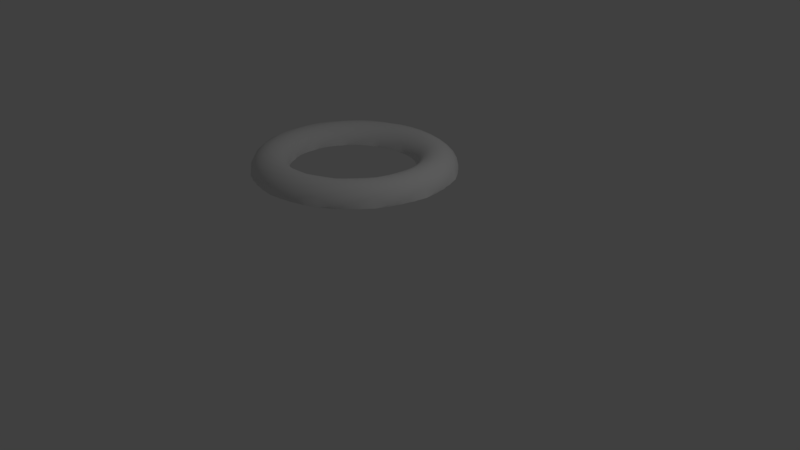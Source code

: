 # Source: Halftorus.blend  (saved by Blender 2.79.0; exported with 4.5.12 LTS)
import bpy
from mathutils import Matrix  # noqa: F401  (used for matrix-valued properties, if any)

bpy.ops.wm.read_factory_settings(use_empty=True)
scene = bpy.context.scene
scene.name = 'Scene'

# ---- collections
col_collection_1 = bpy.data.collections.new('Collection 1'); scene.collection.children.link(col_collection_1)

# ---- materials (node trees are filled in below, after node groups)
mat_material_001 = bpy.data.materials.new('Material.001')
mat_material_001.alpha_threshold = 0.0
mat_material_001.use_transparent_shadow = False
mat_material_001.roughness = 0.5

# ---- material node trees

# ---- world
world_world = bpy.data.worlds.new('World'); scene.world = world_world
world_world.color = (0.05088, 0.05088, 0.05088)
world_world.use_sun_shadow = False
world_world.sun_shadow_jitter_overblur = 0.0
world_world.cycles.sampling_method = 'MANUAL'

# ---- cameras
cam_camera = bpy.data.cameras.new('Camera')
cam_camera.clip_end = 100.0
cam_camera.lens = 35.0
cam_camera.sensor_width = 32.0
cam_camera.sensor_height = 18.0
cam_camera.ortho_scale = 7.314
cam_camera.dof.focus_distance = 0.0
cam_camera.dof.aperture_fstop = 128.0

# ---- lights
light_lamp = bpy.data.lights.new('Lamp', 'POINT')
light_lamp.transmission_factor = 0.0
light_lamp.cutoff_distance = 30.0
light_lamp.energy = 100.0
light_lamp.shadow_buffer_clip_start = 1.001
light_lamp.shadow_soft_size = 0.1
light_lamp.shadow_maximum_resolution = 0.006
light_lamp.use_absolute_resolution = True

# ---- meshes
me_twistedtorus = bpy.data.meshes.new('TwistedTorus')
me_twistedtorus.from_pydata([(1.129, 0.09108, 0.003875), (1.131, 0.1237, 0.03662), (1.14, -0.04058, 0.00413), (1.128, 0.1239, 0.00391), (1.073, 0.1141, 0.1565), (1.108, 0.2198, 0.003737), (1.096, 0.2835, 0.06855), (1.098, -0.04368, 0.1294), (1.028, 0.2645, 0.1809), (1.101, 0.2851, 0.003691), (1.117, -0.1719, 0.004351), (0.9657, 0.09867, 0.2355), (0.9122, 0.2328, 0.2458), (1.077, 0.3461, 0.003624), (1.04, 0.4354, 0.0993), (0.9597, 0.4024, 0.2023), (1.098, -0.2058, 0.1003), (1.116, -0.2052, 0.004363), (0.9983, -0.04659, 0.2212), (0.8419, 0.3539, 0.2521), (1.058, 0.4426, 0.00339), (1.085, -0.3016, 0.004593), (0.8323, 0.07965, 0.2526), (0.7809, 0.197, 0.2461), (0.7195, 0.3034, 0.2353), (1.042, 0.4714, 0.003378), (0.9607, 0.5741, 0.1285), (0.8734, 0.5254, 0.2203), (0.7604, 0.4611, 0.254), (1.012, -0.1984, 0.2032), (1.071, -0.3686, 0.06952), (1.075, -0.3671, 0.004658), (0.8687, -0.04827, 0.2549), (0.6466, 0.3966, 0.2207), (0.9982, 0.594, 0.003158), (1.049, -0.428, 0.004704), (0.7084, 0.06205, 0.2033), (0.6696, 0.1669, 0.1815), (0.62, 0.2624, 0.1567), (0.5625, 0.3491, 0.1293), (0.8616, 0.6967, 0.1555), (0.7746, 0.6322, 0.2345), (0.6665, 0.5518, 0.2516), (0.566, 0.4769, 0.2023), (1.002, -0.354, 0.1818), (0.8864, -0.1853, 0.253), (1.021, -0.5262, 0.03758), (1.019, -0.5238, 0.004871), (0.7385, -0.05019, 0.2216), (0.501, 0.428, 0.09975), (0.9093, 0.73, 0.03565), (1.003, -0.5521, 0.004837), (0.6279, 0.0509, 0.1007), (0.603, 0.1486, 0.06956), (0.5698, 0.2418, 0.03731), (0.5303, 0.3312, 0.004463), (0.4995, 0.4022, 0.004274), (0.4873, 0.419, 0.004222), (0.749, 0.8016, 0.1799), (0.9255, 0.6998, 0.002906), (0.6627, 0.7197, 0.2449), (0.5647, 0.6258, 0.2451), (0.4824, 0.5454, 0.1805), (0.4324, 0.4981, 0.0686), (0.9669, -0.5101, 0.1574), (0.8872, -0.3275, 0.2468), (0.7556, -0.1699, 0.2362), (0.9468, -0.6749, 0.005081), (0.6424, -0.05188, 0.1303), (0.4572, 0.4688, 0.004078), (0.8009, 0.8496, 0.06759), (0.908, 0.7281, 0.00294), (0.43, 0.4973, 0.003978), (0.6142, 0.0266, 0.005216), (0.6119, 0.04796, 0.005167), (0.6103, 0.1082, 0.005031), (0.6008, 0.1478, 0.004936), (0.5944, 0.1883, 0.004841), (0.5733, 0.2433, 0.004701), (0.5672, 0.2637, 0.00465), (0.6225, 0.8851, 0.2013), (0.8436, 0.7988, 0.002772), (0.5425, 0.7876, 0.2511), (0.4605, 0.6844, 0.2343), (0.3933, 0.6012, 0.1557), (0.3587, 0.5602, 0.03634), (0.4052, 0.528, 0.003879), (0.9099, -0.6611, 0.1304), (0.867, -0.4727, 0.2364), (0.7563, -0.2962, 0.247), (0.6494, -0.1581, 0.1576), (0.6059, -0.05298, 0.005392), (0.6782, 0.9504, 0.09834), (0.805, 0.8511, 0.002727), (0.3607, 0.5634, 0.003734), (0.861, -0.7806, 0.005318), (0.4874, 0.9467, 0.2193), (0.7549, 0.8915, 0.002662), (0.4189, 0.8362, 0.253), (0.351, 0.726, 0.2197), (0.3017, 0.6454, 0.1284), (0.2817, 0.6152, 0.003491), (0.3458, 0.5775, 0.003682), (0.8285, -0.8038, 0.1012), (0.8442, -0.8094, 0.005329), (0.8234, -0.618, 0.2222), (0.7427, -0.4257, 0.2535), (0.6453, -0.2682, 0.1824), (0.5963, -0.1531, 0.03822), (0.5394, 1.028, 0.1276), (0.6918, 0.9626, 0.00244), (0.7696, -0.8805, 0.005541), (0.6048, -0.1325, 0.005564), (0.3364, 0.9818, 0.2341), (0.6634, 0.9793, 0.002428), (0.2815, 0.8611, 0.2512), (0.2303, 0.7486, 0.2019), (0.1973, 0.6748, 0.0993), (0.2128, 0.656, 0.003614), (0.7598, -0.7581, 0.2041), (0.7245, -0.9343, 0.07044), (0.7282, -0.9329, 0.005601), (0.711, -0.557, 0.2558), (0.6274, -0.3818, 0.2042), (0.5791, -0.2528, 0.07045), (0.6, -0.1539, 0.00561), (0.3816, 1.079, 0.1551), (0.5622, 1.059, 0.00235), (0.1915, 0.6628, 0.003666), (0.6736, -0.9738, 0.005705), (0.5914, -0.214, 0.005737), (0.1844, 0.9949, 0.2449), (0.1456, 0.868, 0.2451), (0.1114, 0.7578, 0.1806), (0.09241, 0.6945, 0.06859), (0.134, 0.6863, 0.003811), (0.6735, -0.8904, 0.1827), (0.6588, -0.6876, 0.2539), (0.6014, -1.048, 0.03855), (0.6006, -1.044, 0.005854), (0.5981, -0.4962, 0.2225), (0.5526, -0.3524, 0.1016), (0.5771, -0.2535, 0.005823), (0.2194, 1.105, 0.18), (0.4069, 1.127, 0.03528), (0.09183, 0.6942, 0.00391), (0.5727, -1.06, 0.005824), (0.5659, -0.2939, 0.005907), (0.03555, 0.9873, 0.2516), (0.0134, 0.8581, 0.2349), (0.4369, 1.107, 0.002534), (-0.004315, 0.7547, 0.1563), (-0.01255, 0.705, 0.03678), (0.05047, 0.7053, 0.00401), (0.5659, -1.011, 0.1583), (0.5891, -0.8131, 0.2476), (0.5538, -0.6107, 0.2371), (0.4636, -1.142, 0.006041), (0.5149, -0.4519, 0.1311), (0.5378, -0.3487, 0.006027), (0.05729, 1.108, 0.2018), (0.2428, 1.17, 0.06764), (0.4073, 1.124, 0.002568), (-0.01227, 0.7091, 0.004154), (0.5293, -0.369, 0.006069), (-0.1071, 0.9606, 0.254), (-0.1125, 0.8336, 0.2207), (0.3091, 1.147, 0.00272), (-0.116, 0.7408, 0.1293), (-0.1175, 0.7068, 0.004396), (-0.03454, 0.7122, 0.004206), (0.4401, -1.115, 0.1313), (0.4991, -0.931, 0.2373), (0.4925, -0.7234, 0.2478), (0.4687, -0.5495, 0.1585), (0.4833, -0.4361, 0.006221), (-0.1009, 1.088, 0.2203), (0.07434, 1.189, 0.0989), (0.2469, 1.172, 0.002785), (0.3371, -1.194, 0.006269), (-0.2409, 0.9169, 0.2522), (-0.2308, 0.7964, 0.2028), (0.179, 1.179, 0.002902), (-0.2233, 0.7173, 0.1003), (-0.2003, 0.7085, 0.004584), (0.2986, -1.201, 0.1021), (0.3081, -1.211, 0.006278), (0.3899, -1.038, 0.223), (0.4169, -0.8307, 0.2543), (0.411, -0.645, 0.1832), (0.426, -0.5207, 0.03902), (-0.2519, 1.046, 0.235), (-0.09442, 1.182, 0.1285), (0.08128, 1.203, 0.003033), (-0.2226, 0.7044, 0.004634), (0.2093, -1.238, 0.006452), (0.4435, -0.5067, 0.006366), (-0.3644, 0.8584, 0.2461), (-0.3405, 0.7483, 0.1815), (0.0465, 1.203, 0.003093), (-0.3259, 0.685, 0.06956), (-0.2852, 0.6978, 0.004775), (0.2642, -1.129, 0.205), (0.1447, -1.264, 0.07132), (0.1476, -1.263, 0.0065), (0.3241, -0.9307, 0.2566), (0.3401, -0.7373, 0.2049), (0.3622, -0.6004, 0.07122), (0.429, -0.5234, 0.006405), (-0.3927, 0.9853, 0.2459), (-0.2593, 1.15, 0.156), (-0.08805, 1.218, 0.003295), (-0.3265, 0.6848, 0.004871), (0.08193, -1.272, 0.006533), (0.3922, -0.5728, 0.00651), (-0.4764, 0.7876, 0.2358), (-0.4412, 0.6912, 0.1572), (-0.4239, 0.6448, 0.03772), (-0.3686, 0.6749, 0.004966), (0.1239, -1.203, 0.1835), (0.2149, -1.02, 0.2546), (-0.01628, -1.303, 0.03934), (-0.01542, -1.298, 0.006652), (0.2585, -0.8236, 0.2232), (0.2905, -0.6755, 0.1023), (0.3606, -0.601, 0.006579), (-0.5203, 0.908, 0.2525), (-0.4157, 1.096, 0.1809), (-0.2592, 1.202, 0.03624), (-0.4259, 0.6487, 0.005104), (-0.04795, -1.298, 0.006628), (0.3312, -0.6314, 0.006647), (-0.5753, 0.7071, 0.2217), (-0.5328, 0.6266, 0.1303), (-0.5174, 0.5971, 0.00533), (-0.2224, 1.199, 0.00349), (-0.447, 0.6409, 0.005152), (-0.02797, -1.256, 0.1591), (0.09154, -1.096, 0.2484), (0.1634, -0.9027, 0.2378), (-0.1813, -1.317, 0.006785), (0.2096, -0.7455, 0.1318), (0.2804, -0.6664, 0.006741), (-0.6326, 0.8172, 0.255), (-0.56, 1.021, 0.2028), (-0.4258, 1.161, 0.06861), (-0.2565, 1.198, 0.003525), (0.2632, -0.6802, 0.006774), (-0.661, 0.6193, 0.2038), (-0.6156, 0.5559, 0.1012), (-0.5912, 0.5596, 0.005503), (-0.3549, 1.172, 0.003683), (-0.1863, -1.285, 0.132), (-0.04448, -1.155, 0.238), (0.05556, -0.972, 0.2485), (0.1218, -0.8086, 0.1591), (0.1909, -0.7172, 0.00689), (-0.7287, 0.7161, 0.2531), (-0.6892, 0.9277, 0.2212), (-0.6088, 0.5456, 0.00555), (-0.5834, 1.096, 0.09987), (-0.4215, 1.162, 0.00375), (-0.3132, -1.301, 0.006889), (-0.7337, 0.5264, 0.1824), (-0.6899, 0.4799, 0.07045), (-0.6606, 0.5103, 0.005678), (-0.4852, 1.136, 0.003871), (-0.3484, -1.289, 0.1027), (-0.3466, -1.301, 0.006896), (-0.1906, -1.195, 0.2236), (-0.06357, -1.029, 0.255), (0.0249, -0.8644, 0.1838), (0.1004, -0.7638, 0.03965), (-0.8083, 0.6073, 0.247), (-0.8013, 0.8199, 0.236), (-0.6904, 0.4797, 0.005764), (-0.7286, 1.009, 0.1295), (-0.5829, 1.11, 0.004004), (-0.4421, -1.276, 0.006947), (0.1224, -0.7603, 0.006998), (-0.7938, 0.43, 0.1581), (-0.756, 0.3993, 0.03859), (-0.7224, 0.4514, 0.005849), (-0.6132, 1.092, 0.004066), (-0.3423, -1.213, 0.2055), (-0.5102, -1.269, 0.07177), (-0.5079, -1.268, 0.006984), (-0.1928, -1.071, 0.2572), (-0.08085, -0.911, 0.2055), (0.006462, -0.8025, 0.07181), (0.1017, -0.7679, 0.007026), (-0.8716, 0.4938, 0.2367), (-0.895, 0.7006, 0.2468), (-0.7597, 0.4018, 0.005971), (-0.8581, 0.9034, 0.157), (-0.7391, 1.041, 0.004268), (-0.5678, -1.243, 0.006962), (0.04614, -0.7935, 0.007099), (-0.8422, 0.3316, 0.1311), (-0.8143, 0.3144, 0.006167), (-0.7743, 0.3851, 0.006014), (-0.4974, -1.208, 0.184), (-0.3301, -1.096, 0.2552), (-0.6671, -1.223, 0.03973), (-0.6644, -1.218, 0.007055), (-0.1943, -0.9464, 0.2238), (-0.09223, -0.8333, 0.1029), (0.005342, -0.8029, 0.007147), (-0.9186, 0.3784, 0.2225), (-0.9687, 0.5737, 0.2535), (-0.9686, 0.7819, 0.1819), (-0.8819, 0.945, 0.03721), (-0.6926, -1.201, 0.007037), (-0.03457, -0.8154, 0.007192), (-0.8796, 0.2321, 0.102), (-0.8603, 0.2473, 0.006315), (-0.8475, 0.9593, 0.004462), (-0.652, -1.178, 0.1594), (-0.4716, -1.101, 0.2488), (-0.3147, -0.9689, 0.2383), (-0.8151, -1.152, 0.007113), (-0.1954, -0.8553, 0.1323), (-0.09508, -0.8212, 0.007253), (-0.9502, 0.2631, 0.2046), (-0.8687, 0.227, 0.006354), (-1.022, 0.4425, 0.2558), (-1.058, 0.6485, 0.2037), (-1.008, 0.83, 0.06957), (-0.8772, 0.9424, 0.004496), (-0.1165, -0.825, 0.007274), (-0.9068, 0.1323, 0.07122), (-0.8964, 0.1724, 0.006461), (-0.9503, 0.872, 0.004651), (-0.8021, -1.125, 0.1323), (-0.6158, -1.085, 0.2383), (-0.4406, -0.9764, 0.2489), (-0.3022, -0.8674, 0.1596), (-0.1962, -0.8221, 0.007342), (-0.9677, 0.1496, 0.1832), (-0.9072, 0.1321, 0.006532), (-1.056, 0.3103, 0.254), (-1.125, 0.5069, 0.2222), (-1.114, 0.6987, 0.1008), (-1.004, 0.8315, 0.004718), (-0.9172, -1.073, 0.007068), (-0.9245, 0.03244, 0.03932), (-0.9211, 0.09276, 0.006601), (-1.047, 0.7784, 0.004842), (-0.9414, -1.047, 0.1029), (-0.9461, -1.056, 0.007074), (-0.7593, -1.047, 0.2239), (-0.569, -0.9669, 0.2553), (-0.4123, -0.8684, 0.1842), (-0.2964, -0.8186, 0.04005), (-0.9724, 0.03933, 0.1588), (-0.9289, 0.03293, 0.006697), (-1.073, 0.1798, 0.2478), (-1.171, 0.361, 0.2369), (-1.199, 0.5546, 0.1305), (-1.12, 0.708, 0.004992), (-1.014, -0.9867, 0.007024), (-0.2754, -0.8262, 0.007394), (-0.933, -0.06731, 0.00685), (-0.9334, 0.01171, 0.006731), (-1.138, 0.6787, 0.00505), (-0.8968, -0.986, 0.2057), (-1.068, -0.9476, 0.0718), (-1.065, -0.9468, 0.007017), (-0.6991, -0.9392, 0.2574), (-0.5248, -0.8569, 0.2058), (-0.396, -0.8061, 0.07218), (-0.2967, -0.8228, 0.007408), (-0.9657, -0.06699, 0.1318), (-1.072, 0.0536, 0.2375), (-1.194, 0.2148, 0.2477), (-1.261, 0.4022, 0.1579), (-1.223, 0.5735, 0.005241), (-1.104, -0.8946, 0.006981), (-0.3563, -0.8177, 0.007435), (-0.9395, -0.1462, 0.006961), (-1.026, -0.9033, 0.184), (-0.8267, -0.8921, 0.2553), (-1.177, -0.8283, 0.03962), (-1.172, -0.8252, 0.006941), (-0.6379, -0.8315, 0.224), (-0.4949, -0.7842, 0.1032), (-0.3956, -0.8059, 0.007457), (-0.9487, -0.1689, 0.1026), (-0.9367, -0.1674, 0.006989), (-1.056, -0.06638, 0.2233), (-1.196, 0.0715, 0.2543), (-1.298, 0.2453, 0.1828), (-1.301, 0.4229, 0.03819), (-1.188, -0.7963, 0.006921), (-0.4354, -0.7971, 0.007469), (-0.9335, -0.227, 0.007065), (-1.278, 0.451, 0.005455), (-1.142, -0.7997, 0.1593), (-0.9495, -0.8252, 0.2488), (-0.7504, -0.7909, 0.2384), (-1.266, -0.6923, 0.006848), (-0.5927, -0.7524, 0.1325), (-0.4896, -0.7725, 0.007491), (-1.026, -0.1787, 0.2053), (-0.9225, -0.2661, 0.07181), (-0.9228, -0.2662, 0.007115), (-1.178, -0.06558, 0.2567), (-1.311, 0.08847, 0.2046), (-1.356, 0.2638, 0.07056), (-1.295, 0.422, 0.005486), (-0.5096, -0.7651, 0.007495), (-0.9151, -0.3062, 0.007162), (-1.326, 0.3261, 0.005664), (-1.241, -0.6771, 0.132), (-1.063, -0.7383, 0.2382), (-0.8597, -0.7343, 0.2489), (-0.6886, -0.7098, 0.1597), (-0.5754, -0.7232, 0.007501), (-1.143, -0.1938, 0.2547), (-0.9843, -0.2826, 0.1839), (-0.8878, -0.3588, 0.03985), (-0.8919, -0.3605, 0.007225), (-1.3, -0.0643, 0.2231), (-1.384, 0.1004, 0.1018), (-1.353, 0.2648, 0.005751), (-1.313, -0.5709, 0.006744), (-0.8851, -0.3805, 0.007247), (-1.364, 0.1989, 0.005861), (-1.32, -0.5383, 0.1025), (-1.328, -0.5418, 0.006704), (-1.165, -0.6326, 0.2236), (-0.9637, -0.661, 0.2552), (-0.7817, -0.6555, 0.1842), (-0.6582, -0.6704, 0.04013), (-1.267, -0.2094, 0.2377), (-1.092, -0.3114, 0.2485), (-0.9332, -0.3776, 0.1594), (-0.8451, -0.4469, 0.007319), (-1.387, -0.06275, 0.1314), (-1.393, 0.1034, 0.005991), (-1.351, -0.4468, 0.006625), (-0.6442, -0.6872, 0.007485), (-1.394, 0.0698, 0.006042), (-1.251, -0.5096, 0.2053), (-1.377, -0.3867, 0.07136), (-1.374, -0.3856, 0.006542), (-1.059, -0.5711, 0.2572), (-0.8705, -0.5889, 0.2057), (-0.7356, -0.6096, 0.07216), (-0.6606, -0.6737, 0.007488), (-1.365, -0.2214, 0.1588), (-1.214, -0.3438, 0.2484), (-1.028, -0.4168, 0.2382), (-0.8739, -0.4636, 0.1323), (-1.416, -0.06096, 0.006204), (-1.381, -0.3203, 0.006495), (-0.7086, -0.6395, 0.007474), (-0.8109, -0.5167, 0.007381), (-1.319, -0.3715, 0.1836), (-1.144, -0.465, 0.255), (-1.409, -0.2261, 0.03907), (-1.403, -0.225, 0.00638), (-0.9532, -0.5094, 0.2238), (-0.8077, -0.5408, 0.1031), (-0.7356, -0.6096, 0.007455), (-0.7977, -0.5332, 0.007396), (-1.403, -0.1916, 0.006354), (-0.7647, -0.5819, 0.007433)], [], [(0, 1, 2), (3, 1, 0), (1, 4, 7, 2), (5, 6, 1, 3), (4, 1, 6, 8), (9, 6, 5), (2, 7, 10), (4, 11, 18, 7), (8, 12, 11, 4), (13, 14, 6, 9), (8, 6, 14, 15), (10, 7, 16, 17), (12, 8, 15, 19), (20, 14, 13), (7, 18, 29, 16), (17, 16, 21), (11, 22, 32, 18), (12, 23, 22, 11), (19, 24, 23, 12), (25, 26, 14, 20), (15, 14, 26, 27), (19, 15, 27, 28), (21, 16, 30, 31), (24, 19, 28, 33), (34, 26, 25), (16, 29, 44, 30), (18, 32, 45, 29), (31, 30, 35), (22, 36, 48, 32), (23, 37, 36, 22), (24, 38, 37, 23), (33, 39, 38, 24), (26, 34, 50, 40), (27, 26, 40, 41), (28, 27, 41, 42), (33, 28, 42, 43), (35, 30, 46, 47), (39, 33, 43, 49), (30, 44, 64, 46), (29, 45, 65, 44), (32, 48, 66, 45), (47, 46, 51), (36, 52, 68, 48), (37, 53, 52, 36), (38, 54, 53, 37), (39, 55, 54, 38), (56, 39, 49, 57), (40, 50, 70, 58), (59, 50, 34), (41, 40, 58, 60), (42, 41, 60, 61), (43, 42, 61, 62), (49, 43, 62, 63), (51, 46, 67), (55, 39, 56), (57, 49, 69), (71, 50, 59), (69, 49, 63, 72), (46, 64, 87, 67), (44, 65, 88, 64), (45, 66, 89, 65), (48, 68, 90, 66), (73, 68, 52, 74), (75, 52, 53, 76), (77, 53, 54, 78), (79, 54, 55), (58, 70, 92, 80), (81, 70, 50, 71), (60, 58, 80, 82), (61, 60, 82, 83), (62, 61, 83, 84), (63, 62, 84, 85), (72, 63, 86), (91, 68, 73), (74, 52, 75), (76, 53, 77), (78, 54, 79), (93, 70, 81), (86, 63, 85, 94), (67, 87, 95), (64, 88, 105, 87), (65, 89, 106, 88), (66, 90, 107, 89), (68, 91, 108, 90), (80, 92, 109, 96), (97, 92, 70, 93), (82, 80, 96, 98), (83, 82, 98, 99), (84, 83, 99, 100), (85, 84, 100, 101), (94, 85, 102), (95, 87, 103, 104), (110, 92, 97), (102, 85, 101), (87, 105, 119, 103), (104, 103, 111), (88, 106, 122, 105), (89, 107, 123, 106), (90, 108, 124, 107), (112, 108, 91), (96, 109, 126, 113), (114, 109, 92, 110), (98, 96, 113, 115), (99, 98, 115, 116), (100, 99, 116, 117), (101, 100, 118), (111, 103, 120, 121), (125, 108, 112), (127, 109, 114), (118, 100, 117, 128), (103, 119, 136, 120), (105, 122, 137, 119), (121, 120, 129), (106, 123, 140, 122), (107, 124, 141, 123), (130, 124, 108, 125), (113, 126, 143, 131), (109, 127, 144, 126), (115, 113, 131, 132), (116, 115, 132, 133), (117, 116, 133, 134), (128, 117, 135), (129, 120, 138, 139), (142, 124, 130), (135, 117, 134, 145), (120, 136, 154, 138), (119, 137, 155, 136), (122, 140, 156, 137), (139, 138, 146), (123, 141, 158, 140), (147, 141, 124, 142), (131, 143, 160, 148), (126, 144, 161, 143), (132, 131, 148, 149), (150, 144, 127), (133, 132, 149, 151), (134, 133, 151, 152), (145, 134, 153), (146, 138, 157), (159, 141, 147), (162, 144, 150), (153, 134, 152, 163), (138, 154, 171, 157), (136, 155, 172, 154), (137, 156, 173, 155), (140, 158, 174, 156), (164, 158, 141, 159), (148, 160, 176, 165), (143, 161, 177, 160), (149, 148, 165, 166), (167, 161, 144, 162), (151, 149, 166, 168), (152, 151, 168, 169), (163, 152, 170), (175, 158, 164), (178, 161, 167), (170, 152, 169), (157, 171, 179), (154, 172, 187, 171), (155, 173, 188, 172), (156, 174, 189, 173), (158, 175, 190, 174), (165, 176, 191, 180), (160, 177, 192, 176), (166, 165, 180, 181), (182, 177, 161, 178), (168, 166, 181, 183), (169, 168, 184), (179, 171, 185, 186), (193, 177, 182), (184, 168, 183, 194), (171, 187, 202, 185), (186, 185, 195), (172, 188, 205, 187), (173, 189, 206, 188), (174, 190, 207, 189), (196, 190, 175), (180, 191, 209, 197), (176, 192, 210, 191), (181, 180, 197, 198), (199, 192, 177, 193), (183, 181, 198, 200), (194, 183, 201), (195, 185, 203, 204), (208, 190, 196), (211, 192, 199), (201, 183, 200, 212), (185, 202, 219, 203), (187, 205, 220, 202), (204, 203, 213), (188, 206, 223, 205), (189, 207, 224, 206), (214, 207, 190, 208), (197, 209, 226, 215), (191, 210, 227, 209), (198, 197, 215, 216), (192, 211, 228, 210), (200, 198, 216, 217), (212, 200, 218), (213, 203, 221, 222), (225, 207, 214), (218, 200, 217, 229), (203, 219, 237, 221), (202, 220, 238, 219), (205, 223, 239, 220), (222, 221, 230), (206, 224, 241, 223), (231, 224, 207, 225), (215, 226, 243, 232), (209, 227, 244, 226), (216, 215, 232, 233), (210, 228, 245, 227), (217, 216, 233, 234), (235, 228, 211), (229, 217, 236), (230, 221, 240), (242, 224, 231), (236, 217, 234), (246, 228, 235), (221, 237, 252, 240), (219, 238, 253, 237), (220, 239, 254, 238), (223, 241, 255, 239), (247, 241, 224, 242), (232, 243, 257, 248), (226, 244, 258, 243), (233, 232, 248, 249), (227, 245, 260, 244), (234, 233, 250), (251, 245, 228, 246), (256, 241, 247), (250, 233, 249, 259), (261, 245, 251), (240, 252, 262), (237, 253, 269, 252), (238, 254, 270, 253), (239, 255, 271, 254), (241, 256, 272, 255), (248, 257, 273, 263), (243, 258, 274, 257), (249, 248, 263, 264), (244, 260, 276, 258), (259, 249, 265), (266, 260, 245, 261), (262, 252, 267, 268), (265, 249, 264, 275), (277, 260, 266), (252, 269, 284, 267), (268, 267, 278), (253, 270, 287, 269), (254, 271, 288, 270), (255, 272, 289, 271), (279, 272, 256), (263, 273, 291, 280), (257, 274, 292, 273), (264, 263, 280, 281), (258, 276, 294, 274), (275, 264, 282), (283, 276, 260, 277), (278, 267, 285, 286), (290, 272, 279), (282, 264, 281, 293), (295, 276, 283), (267, 284, 301, 285), (269, 287, 302, 284), (286, 285, 296), (270, 288, 305, 287), (271, 289, 306, 288), (297, 289, 272, 290), (280, 291, 308, 298), (273, 292, 309, 291), (281, 280, 298, 299), (274, 294, 310, 292), (293, 281, 300), (276, 295, 311, 294), (296, 285, 303, 304), (307, 289, 297), (300, 281, 299), (285, 301, 317, 303), (284, 302, 318, 301), (287, 305, 319, 302), (304, 303, 312), (288, 306, 321, 305), (313, 306, 289, 307), (298, 308, 323, 314), (291, 309, 325, 308), (299, 298, 315), (292, 310, 326, 309), (294, 311, 327, 310), (316, 311, 295), (312, 303, 320), (322, 306, 313), (315, 298, 314, 324), (328, 311, 316), (303, 317, 333, 320), (301, 318, 334, 317), (302, 319, 335, 318), (305, 321, 336, 319), (329, 321, 306, 322), (314, 323, 338, 330), (308, 325, 340, 323), (324, 314, 331), (309, 326, 341, 325), (310, 327, 342, 326), (332, 327, 311, 328), (337, 321, 329), (331, 314, 330, 339), (343, 327, 332), (320, 333, 344), (317, 334, 350, 333), (318, 335, 351, 334), (319, 336, 352, 335), (321, 337, 353, 336), (330, 338, 354, 345), (323, 340, 356, 338), (339, 330, 346), (325, 341, 357, 340), (326, 342, 358, 341), (347, 342, 327, 343), (344, 333, 348, 349), (346, 330, 345, 355), (359, 342, 347), (333, 350, 365, 348), (349, 348, 360), (334, 351, 368, 350), (335, 352, 369, 351), (336, 353, 370, 352), (361, 353, 337), (345, 354, 372, 362), (338, 356, 373, 354), (355, 345, 363), (340, 357, 374, 356), (341, 358, 375, 357), (364, 358, 342, 359), (360, 348, 366, 367), (371, 353, 361), (363, 345, 362), (376, 358, 364), (348, 365, 380, 366), (350, 368, 381, 365), (367, 366, 377), (351, 369, 384, 368), (352, 370, 385, 369), (378, 370, 353, 371), (362, 372, 379), (354, 373, 389, 372), (356, 374, 390, 373), (357, 375, 391, 374), (358, 376, 392, 375), (377, 366, 382, 383), (386, 370, 378), (379, 372, 387, 388), (366, 380, 397, 382), (365, 381, 398, 380), (368, 384, 399, 381), (383, 382, 393), (369, 385, 401, 384), (394, 385, 370, 386), (372, 389, 403, 387), (388, 387, 395), (373, 390, 406, 389), (374, 391, 407, 390), (375, 392, 408, 391), (396, 392, 376), (393, 382, 400), (402, 385, 394), (395, 387, 404, 405), (409, 392, 396), (382, 397, 413, 400), (380, 398, 414, 397), (381, 399, 415, 398), (384, 401, 416, 399), (410, 401, 385, 402), (389, 406, 418, 403), (387, 403, 419, 404), (405, 404, 411), (390, 407, 422, 406), (391, 408, 423, 407), (412, 408, 392, 409), (417, 401, 410), (411, 404, 420, 421), (424, 408, 412), (400, 413, 425), (397, 414, 430, 413), (398, 415, 431, 414), (399, 416, 432, 415), (401, 417, 433, 416), (406, 422, 434, 418), (403, 418, 435, 419), (404, 419, 436, 420), (421, 420, 426), (407, 423, 438, 422), (427, 423, 408, 424), (425, 413, 428, 429), (426, 420, 437), (439, 423, 427), (413, 430, 443, 428), (429, 428, 440), (414, 431, 446, 430), (415, 432, 447, 431), (416, 433, 448, 432), (441, 433, 417), (422, 438, 450, 434), (418, 434, 451, 435), (419, 435, 452, 436), (420, 436, 453, 437), (442, 438, 423, 439), (440, 428, 444, 445), (449, 433, 441), (454, 438, 442), (428, 443, 458, 444), (430, 446, 459, 443), (445, 444, 455), (431, 447, 462, 446), (432, 448, 463, 447), (456, 448, 433, 449), (438, 454, 460, 450), (434, 450, 458, 451), (435, 451, 459, 452), (436, 452, 462, 453), (437, 453, 457), (455, 444, 460, 461), (464, 448, 456), (457, 453, 463, 465), (444, 458, 450, 460), (443, 459, 451, 458), (446, 462, 452, 459), (461, 460, 466), (447, 463, 453, 462), (467, 463, 448, 464), (466, 460, 454), (465, 463, 467)])
me_twistedtorus.polygons.foreach_set('use_smooth', [True] * 432)
_uv = me_twistedtorus.uv_layers.new(name='UVMap')
_uv.uv.foreach_set('vector', [0.249, 0.3879, 0.2381, 0.3879, 0.249, 0.3353, 0.6101, 0.6379, 0.5992, 0.6379, 0.6101, 0.627, 0.9434, 0.2232, 0.8899, 0.2232, 0.8899, 0.2768, 0.9434, 0.2768, 0.1657, 0.1121, 0.1399, 0.1121, 0.1399, 0.1657, 0.1657, 0.1657, 0.6657, 0.6121, 0.6121, 0.6121, 0.6121, 0.6657, 0.6657, 0.6657, 0.02678, 0.1379, 0.002002, 0.1379, 0.02678, 0.1131, 0.3323, 0.3879, 0.2798, 0.3879, 0.3323, 0.3353, 0.2212, 0.9454, 0.1677, 0.9454, 0.1677, 0.999, 0.2212, 0.999, 0.1657, 0.9454, 0.1121, 0.9454, 0.1121, 0.999, 0.1657, 0.999, 0.1379, 0.1121, 0.1121, 0.1121, 0.1121, 0.1657, 0.1379, 0.1657, 0.2212, 0.8899, 0.1677, 0.8899, 0.1677, 0.9434, 0.2212, 0.9434, 0.2212, 0.1657, 0.2212, 0.1121, 0.1954, 0.1121, 0.1954, 0.1657, 0.1657, 0.8899, 0.1121, 0.8899, 0.1121, 0.9434, 0.1657, 0.9434, 0.1101, 0.1934, 0.08534, 0.1934, 0.1101, 0.1687, 0.999, 0.1677, 0.9454, 0.1677, 0.9454, 0.2212, 0.999, 0.2212, 0.08433, 0.1677, 0.1091, 0.1677, 0.08433, 0.1924, 0.9434, 0.1677, 0.8899, 0.1677, 0.8899, 0.2212, 0.9434, 0.2212, 0.999, 0.1121, 0.9454, 0.1121, 0.9454, 0.1657, 0.999, 0.1657, 0.9434, 0.1121, 0.8899, 0.1121, 0.8899, 0.1657, 0.9434, 0.1657, 0.1934, 0.1657, 0.1934, 0.1121, 0.1677, 0.1121, 0.1677, 0.1657, 0.1101, 0.9454, 0.05656, 0.9454, 0.05656, 0.999, 0.1101, 0.999, 0.05455, 0.9454, 0.001001, 0.9454, 0.001001, 0.999, 0.05455, 0.999, 0.1657, 0.1677, 0.1399, 0.1677, 0.1399, 0.2212, 0.1657, 0.2212, 0.1101, 0.8899, 0.05656, 0.8899, 0.05656, 0.9434, 0.1101, 0.9434, 0.3323, 0.4434, 0.3323, 0.3909, 0.2798, 0.4434, 0.05455, 0.8899, 0.001001, 0.8899, 0.001001, 0.9434, 0.05455, 0.9434, 0.999, 0.05656, 0.9454, 0.05656, 0.9454, 0.1101, 0.999, 0.1101, 0.08233, 0.2212, 0.05756, 0.2212, 0.08233, 0.1964, 0.9434, 0.05656, 0.8899, 0.05656, 0.8899, 0.1101, 0.9434, 0.1101, 0.999, 0.001001, 0.9454, 0.001001, 0.9454, 0.05455, 0.999, 0.05455, 0.9434, 0.001001, 0.8899, 0.001001, 0.8899, 0.05455, 0.9434, 0.05455, 0.8879, 0.8343, 0.8343, 0.8343, 0.8343, 0.8879, 0.8879, 0.8879, 0.8323, 0.8343, 0.7788, 0.8343, 0.7788, 0.8879, 0.8323, 0.8879, 0.8879, 0.7788, 0.8343, 0.7788, 0.8343, 0.8323, 0.8879, 0.8323, 0.8323, 0.7788, 0.7788, 0.7788, 0.7788, 0.8323, 0.8323, 0.8323, 0.8879, 0.7232, 0.8343, 0.7232, 0.8343, 0.7768, 0.8879, 0.7768, 0.1379, 0.1677, 0.1121, 0.1677, 0.1121, 0.2212, 0.1379, 0.2212, 0.2212, 0.2212, 0.2212, 0.1677, 0.1954, 0.1677, 0.1954, 0.2212, 0.8323, 0.7232, 0.7788, 0.7232, 0.7788, 0.7768, 0.8323, 0.7768, 0.8879, 0.6677, 0.8343, 0.6677, 0.8343, 0.7212, 0.8879, 0.7212, 0.8323, 0.6677, 0.7788, 0.6677, 0.7788, 0.7212, 0.8323, 0.7212, 0.5684, 0.624, 0.5684, 0.6131, 0.5576, 0.624, 0.7768, 0.8343, 0.7232, 0.8343, 0.7232, 0.8879, 0.7768, 0.8879, 0.1934, 0.2212, 0.1934, 0.1677, 0.1677, 0.1677, 0.1677, 0.2212, 0.05455, 0.2768, 0.05455, 0.2232, 0.02878, 0.2232, 0.02878, 0.2768, 0.02678, 0.2768, 0.02678, 0.2232, 0.001001, 0.2232, 0.001001, 0.2768, 0.1101, 0.2768, 0.1101, 0.2232, 0.08433, 0.2232, 0.08433, 0.2768, 0.7212, 0.8343, 0.6677, 0.8343, 0.6677, 0.8879, 0.7212, 0.8879, 0.2351, 0.3879, 0.2242, 0.3879, 0.2351, 0.3353, 0.7768, 0.7788, 0.7232, 0.7788, 0.7232, 0.8323, 0.7768, 0.8323, 0.7212, 0.7788, 0.6677, 0.7788, 0.6677, 0.8323, 0.7212, 0.8323, 0.8879, 0.6121, 0.8343, 0.6121, 0.8343, 0.6657, 0.8879, 0.6657, 0.08233, 0.2768, 0.08233, 0.2232, 0.05656, 0.2232, 0.05656, 0.2768, 0.4018, 0.2212, 0.3909, 0.2212, 0.4018, 0.1687, 0.3601, 0.1657, 0.3601, 0.1131, 0.3353, 0.1657, 0.02678, 0.1934, 0.02678, 0.1687, 0.002002, 0.1934, 0.2629, 0.9018, 0.252, 0.9018, 0.2629, 0.8909, 0.1657, 0.02878, 0.1399, 0.02878, 0.1399, 0.05455, 0.1657, 0.05455, 0.8323, 0.6121, 0.7788, 0.6121, 0.7788, 0.6657, 0.8323, 0.6657, 0.8879, 0.5566, 0.8343, 0.5566, 0.8343, 0.6101, 0.8879, 0.6101, 0.8323, 0.5566, 0.7788, 0.5566, 0.7788, 0.6101, 0.8323, 0.6101, 0.6657, 0.8343, 0.6121, 0.8343, 0.6121, 0.8879, 0.6657, 0.8879, 0.05455, 0.3323, 0.05455, 0.2788, 0.02878, 0.2788, 0.02878, 0.3323, 0.1379, 0.02878, 0.1121, 0.02878, 0.1121, 0.05455, 0.1379, 0.05455, 0.249, 0.9018, 0.249, 0.8899, 0.2232, 0.8899, 0.2232, 0.9018, 0.06844, 0.1934, 0.05756, 0.1934, 0.06844, 0.1687, 0.6101, 0.8343, 0.5566, 0.8343, 0.5566, 0.8879, 0.6101, 0.8879, 0.02678, 0.2788, 0.001001, 0.2788, 0.001001, 0.3323, 0.02678, 0.3323, 0.6657, 0.7788, 0.6121, 0.7788, 0.6121, 0.8323, 0.6657, 0.8323, 0.6101, 0.7788, 0.5566, 0.7788, 0.5566, 0.8323, 0.6101, 0.8323, 0.5546, 0.8343, 0.501, 0.8343, 0.501, 0.8879, 0.5546, 0.8879, 0.1101, 0.3323, 0.1101, 0.2788, 0.08433, 0.2788, 0.08433, 0.3323, 0.08233, 0.1934, 0.08233, 0.1687, 0.07145, 0.1934, 0.4434, 0.2212, 0.4434, 0.1687, 0.4187, 0.2212, 0.05455, 0.1379, 0.05455, 0.1131, 0.02978, 0.1379, 0.5823, 0.5823, 0.5823, 0.5576, 0.5714, 0.5823, 0.5893, 0.6379, 0.5893, 0.627, 0.5853, 0.6379, 0.2212, 0.08233, 0.1964, 0.08233, 0.2212, 0.05756, 0.5823, 0.6399, 0.5704, 0.6399, 0.5704, 0.6657, 0.5823, 0.6657, 0.2788, 0.3343, 0.3313, 0.3343, 0.2788, 0.3869, 0.499, 0.8343, 0.4454, 0.8343, 0.4454, 0.8879, 0.499, 0.8879, 0.5546, 0.7788, 0.501, 0.7788, 0.501, 0.8323, 0.5546, 0.8323, 0.499, 0.7788, 0.4454, 0.7788, 0.4454, 0.8323, 0.499, 0.8323, 0.08233, 0.3323, 0.08233, 0.2788, 0.05656, 0.2788, 0.05656, 0.3323, 0.8879, 0.501, 0.8343, 0.501, 0.8343, 0.5546, 0.8879, 0.5546, 0.2768, 0.001001, 0.251, 0.001001, 0.251, 0.05455, 0.2768, 0.05455, 0.8323, 0.501, 0.7788, 0.501, 0.7788, 0.5546, 0.8323, 0.5546, 0.8879, 0.4454, 0.8343, 0.4454, 0.8343, 0.499, 0.8879, 0.499, 0.8323, 0.4454, 0.7788, 0.4454, 0.7788, 0.499, 0.8323, 0.499, 0.249, 0.05455, 0.249, 0.001001, 0.2232, 0.001001, 0.2232, 0.05455, 0.5843, 0.626, 0.5843, 0.6369, 0.5883, 0.626, 0.3323, 0.05455, 0.3323, 0.001001, 0.3066, 0.001001, 0.3066, 0.05455, 0.1934, 0.08233, 0.1934, 0.05756, 0.1687, 0.08233, 0.05656, 0.1677, 0.06744, 0.1677, 0.05656, 0.1924, 0.8879, 0.3899, 0.8343, 0.3899, 0.8343, 0.4434, 0.8879, 0.4434, 0.1101, 0.2212, 0.08534, 0.2212, 0.1101, 0.1964, 0.8323, 0.3899, 0.7788, 0.3899, 0.7788, 0.4434, 0.8323, 0.4434, 0.8879, 0.3343, 0.8343, 0.3343, 0.8343, 0.3879, 0.8879, 0.3879, 0.3046, 0.05455, 0.3046, 0.001001, 0.2788, 0.001001, 0.2788, 0.05455, 0.5684, 0.6101, 0.5576, 0.6101, 0.5684, 0.5853, 0.8323, 0.3343, 0.7788, 0.3343, 0.7788, 0.3879, 0.8323, 0.3879, 0.2768, 0.1101, 0.2768, 0.05656, 0.251, 0.05656, 0.251, 0.1101, 0.4434, 0.8343, 0.3899, 0.8343, 0.3899, 0.8879, 0.4434, 0.8879, 0.3879, 0.8343, 0.3343, 0.8343, 0.3343, 0.8879, 0.3879, 0.8879, 0.4434, 0.7788, 0.3899, 0.7788, 0.3899, 0.8323, 0.4434, 0.8323, 0.4177, 0.1677, 0.4177, 0.2202, 0.4424, 0.1677, 0.249, 0.05656, 0.2232, 0.05656, 0.2232, 0.1101, 0.249, 0.1101, 0.6032, 0.624, 0.6032, 0.6131, 0.5992, 0.624, 0.3879, 0.3323, 0.3879, 0.2798, 0.3353, 0.3323, 0.3323, 0.1101, 0.3323, 0.05656, 0.3066, 0.05656, 0.3066, 0.1101, 0.3879, 0.7788, 0.3343, 0.7788, 0.3343, 0.8323, 0.3879, 0.8323, 0.3323, 0.8343, 0.2788, 0.8343, 0.2788, 0.8879, 0.3323, 0.8879, 0.05656, 0.1954, 0.08133, 0.1954, 0.05656, 0.2202, 0.2768, 0.8343, 0.2232, 0.8343, 0.2232, 0.8879, 0.2768, 0.8879, 0.3323, 0.7788, 0.2788, 0.7788, 0.2788, 0.8323, 0.3323, 0.8323, 0.5684, 0.6399, 0.5566, 0.6399, 0.5566, 0.6657, 0.5684, 0.6657, 0.2768, 0.7788, 0.2232, 0.7788, 0.2232, 0.8323, 0.2768, 0.8323, 0.8879, 0.2788, 0.8343, 0.2788, 0.8343, 0.3323, 0.8879, 0.3323, 0.8323, 0.2788, 0.7788, 0.2788, 0.7788, 0.3323, 0.8323, 0.3323, 0.8879, 0.2232, 0.8343, 0.2232, 0.8343, 0.2768, 0.8879, 0.2768, 0.8323, 0.2232, 0.7788, 0.2232, 0.7788, 0.2768, 0.8323, 0.2768, 0.02678, 0.2212, 0.02678, 0.1964, 0.002002, 0.2212, 0.3046, 0.05656, 0.2788, 0.05656, 0.2788, 0.1101, 0.3046, 0.1101, 0.5962, 0.6101, 0.5962, 0.5853, 0.5853, 0.6101, 0.1657, 0.001001, 0.1399, 0.001001, 0.1399, 0.02678, 0.1657, 0.02678, 0.2212, 0.8343, 0.1677, 0.8343, 0.1677, 0.8879, 0.2212, 0.8879, 0.1657, 0.8343, 0.1121, 0.8343, 0.1121, 0.8879, 0.1657, 0.8879, 0.2212, 0.7788, 0.1677, 0.7788, 0.1677, 0.8323, 0.2212, 0.8323, 0.5982, 0.626, 0.5982, 0.6369, 0.6091, 0.626, 0.1657, 0.7788, 0.1121, 0.7788, 0.1121, 0.8323, 0.1657, 0.8323, 0.1379, 0.001001, 0.1121, 0.001001, 0.1121, 0.02678, 0.1379, 0.02678, 0.8879, 0.1677, 0.8343, 0.1677, 0.8343, 0.2212, 0.8879, 0.2212, 0.8323, 0.1677, 0.7788, 0.1677, 0.7788, 0.2212, 0.8323, 0.2212, 0.8879, 0.1121, 0.8343, 0.1121, 0.8343, 0.1657, 0.8879, 0.1657, 0.2768, 0.3879, 0.2659, 0.3879, 0.2768, 0.3353, 0.8323, 0.1121, 0.7788, 0.1121, 0.7788, 0.1657, 0.8323, 0.1657, 0.1101, 0.8343, 0.05656, 0.8343, 0.05656, 0.8879, 0.1101, 0.8879, 0.5823, 0.6101, 0.5823, 0.5853, 0.5714, 0.6101, 0.3899, 0.1677, 0.4008, 0.1677, 0.3899, 0.2202, 0.05455, 0.1934, 0.05455, 0.1687, 0.02978, 0.1934, 0.5823, 0.624, 0.5714, 0.624, 0.5823, 0.6131, 0.6101, 0.6399, 0.5982, 0.6399, 0.5982, 0.6657, 0.6101, 0.6657, 0.05455, 0.8343, 0.001001, 0.8343, 0.001001, 0.8879, 0.05455, 0.8879, 0.1101, 0.7788, 0.05656, 0.7788, 0.05656, 0.8323, 0.1101, 0.8323, 0.05455, 0.7788, 0.001001, 0.7788, 0.001001, 0.8323, 0.05455, 0.8323, 0.8879, 0.05656, 0.8343, 0.05656, 0.8343, 0.1101, 0.8879, 0.1101, 0.2768, 0.1657, 0.2768, 0.1121, 0.251, 0.1121, 0.251, 0.1657, 0.8323, 0.05656, 0.7788, 0.05656, 0.7788, 0.1101, 0.8323, 0.1101, 0.8879, 0.001001, 0.8343, 0.001001, 0.8343, 0.05455, 0.8879, 0.05455, 0.8323, 0.001001, 0.7788, 0.001001, 0.7788, 0.05455, 0.8323, 0.05455, 0.249, 0.1121, 0.2232, 0.1121, 0.2232, 0.1657, 0.249, 0.1657, 0.7768, 0.7232, 0.7232, 0.7232, 0.7232, 0.7768, 0.7768, 0.7768, 0.7212, 0.7232, 0.6677, 0.7232, 0.6677, 0.7768, 0.7212, 0.7768, 0.6101, 0.624, 0.6101, 0.6131, 0.6062, 0.624, 0.3879, 0.2212, 0.3879, 0.1687, 0.3631, 0.2212, 0.02678, 0.1657, 0.002002, 0.1657, 0.02678, 0.1409, 0.6101, 0.6101, 0.5992, 0.6101, 0.6101, 0.5853, 0.2768, 0.4434, 0.2242, 0.4434, 0.2768, 0.3909, 0.7768, 0.6677, 0.7232, 0.6677, 0.7232, 0.7212, 0.7768, 0.7212, 0.7212, 0.6677, 0.6677, 0.6677, 0.6677, 0.7212, 0.7212, 0.7212, 0.6657, 0.7232, 0.6121, 0.7232, 0.6121, 0.7768, 0.6657, 0.7768, 0.3323, 0.1657, 0.3323, 0.1121, 0.3066, 0.1121, 0.3066, 0.1657, 0.6101, 0.7232, 0.5566, 0.7232, 0.5566, 0.7768, 0.6101, 0.7768, 0.6657, 0.6677, 0.6121, 0.6677, 0.6121, 0.7212, 0.6657, 0.7212, 0.6101, 0.6677, 0.5566, 0.6677, 0.5566, 0.7212, 0.6101, 0.7212, 0.3046, 0.1121, 0.2788, 0.1121, 0.2788, 0.1657, 0.3046, 0.1657, 0.7768, 0.6121, 0.7232, 0.6121, 0.7232, 0.6657, 0.7768, 0.6657, 0.3601, 0.2212, 0.3601, 0.1687, 0.3353, 0.2212, 0.2768, 0.2212, 0.2768, 0.1677, 0.251, 0.1677, 0.251, 0.2212, 0.05455, 0.2212, 0.02978, 0.2212, 0.05455, 0.1964, 0.249, 0.2212, 0.249, 0.1677, 0.2232, 0.1677, 0.2232, 0.2212, 0.7212, 0.6121, 0.6677, 0.6121, 0.6677, 0.6657, 0.7212, 0.6657, 0.08433, 0.1954, 0.1091, 0.1954, 0.08433, 0.2202, 0.7768, 0.5566, 0.7232, 0.5566, 0.7232, 0.6101, 0.7768, 0.6101, 0.7212, 0.5566, 0.6677, 0.5566, 0.6677, 0.6101, 0.7212, 0.6101, 0.3323, 0.2212, 0.3323, 0.1677, 0.3066, 0.1677, 0.3066, 0.2212, 0.5962, 0.5823, 0.5853, 0.5823, 0.5962, 0.5576, 0.5546, 0.7232, 0.501, 0.7232, 0.501, 0.7768, 0.5546, 0.7768, 0.499, 0.7232, 0.4454, 0.7232, 0.4454, 0.7768, 0.499, 0.7768, 0.5546, 0.6677, 0.501, 0.6677, 0.501, 0.7212, 0.5546, 0.7212, 0.3046, 0.2212, 0.3046, 0.1677, 0.2788, 0.1677, 0.2788, 0.2212, 0.499, 0.6677, 0.4454, 0.6677, 0.4454, 0.7212, 0.499, 0.7212, 0.001001, 0.1677, 0.001001, 0.1924, 0.02578, 0.1677, 0.1657, 0.2232, 0.1399, 0.2232, 0.1399, 0.2768, 0.1657, 0.2768, 0.5962, 0.6379, 0.5962, 0.627, 0.5923, 0.6379, 0.2232, 0.3899, 0.2758, 0.3899, 0.2232, 0.4424, 0.2212, 0.02878, 0.1954, 0.02878, 0.1954, 0.05455, 0.2212, 0.05455, 0.7768, 0.501, 0.7232, 0.501, 0.7232, 0.5546, 0.7768, 0.5546, 0.7212, 0.501, 0.6677, 0.501, 0.6677, 0.5546, 0.7212, 0.5546, 0.08233, 0.1379, 0.05756, 0.1379, 0.08233, 0.1131, 0.7768, 0.4454, 0.7232, 0.4454, 0.7232, 0.499, 0.7768, 0.499, 0.7212, 0.4454, 0.6677, 0.4454, 0.6677, 0.499, 0.7212, 0.499, 0.5962, 0.6399, 0.5843, 0.6399, 0.5843, 0.6657, 0.5962, 0.6657, 0.4434, 0.7232, 0.3899, 0.7232, 0.3899, 0.7768, 0.4434, 0.7768, 0.3879, 0.7232, 0.3343, 0.7232, 0.3343, 0.7768, 0.3879, 0.7768, 0.4434, 0.6677, 0.3899, 0.6677, 0.3899, 0.7212, 0.4434, 0.7212, 0.3879, 0.6677, 0.3343, 0.6677, 0.3343, 0.7212, 0.3879, 0.7212, 0.7768, 0.3899, 0.7232, 0.3899, 0.7232, 0.4434, 0.7768, 0.4434, 0.07045, 0.1677, 0.07045, 0.1924, 0.08133, 0.1677, 0.1379, 0.2232, 0.1121, 0.2232, 0.1121, 0.2768, 0.1379, 0.2768, 0.5843, 0.5843, 0.5843, 0.6091, 0.5952, 0.5843, 0.1934, 0.02878, 0.1677, 0.02878, 0.1677, 0.05455, 0.1934, 0.05455, 0.7212, 0.3899, 0.6677, 0.3899, 0.6677, 0.4434, 0.7212, 0.4434, 0.7768, 0.3343, 0.7232, 0.3343, 0.7232, 0.3879, 0.7768, 0.3879, 0.7212, 0.3343, 0.6677, 0.3343, 0.6677, 0.3879, 0.7212, 0.3879, 0.5566, 0.6121, 0.5566, 0.623, 0.5674, 0.6121, 0.7768, 0.2788, 0.7232, 0.2788, 0.7232, 0.3323, 0.7768, 0.3323, 0.2212, 0.001001, 0.1954, 0.001001, 0.1954, 0.02678, 0.2212, 0.02678, 0.7212, 0.2788, 0.6677, 0.2788, 0.6677, 0.3323, 0.7212, 0.3323, 0.7768, 0.2232, 0.7232, 0.2232, 0.7232, 0.2768, 0.7768, 0.2768, 0.7212, 0.2232, 0.6677, 0.2232, 0.6677, 0.2768, 0.7212, 0.2768, 0.3323, 0.7232, 0.2788, 0.7232, 0.2788, 0.7768, 0.3323, 0.7768, 0.2768, 0.7232, 0.2232, 0.7232, 0.2232, 0.7768, 0.2768, 0.7768, 0.4157, 0.2212, 0.4048, 0.2212, 0.4157, 0.1687, 0.5913, 0.626, 0.5913, 0.6369, 0.5952, 0.626, 0.2629, 0.3879, 0.252, 0.3879, 0.2629, 0.3353, 0.02878, 0.1677, 0.02878, 0.1924, 0.05355, 0.1677, 0.5982, 0.5843, 0.6091, 0.5843, 0.5982, 0.6091, 0.5823, 0.6379, 0.5714, 0.6379, 0.5823, 0.627, 0.3323, 0.6677, 0.2788, 0.6677, 0.2788, 0.7212, 0.3323, 0.7212, 0.2768, 0.6677, 0.2232, 0.6677, 0.2232, 0.7212, 0.2768, 0.7212, 0.2212, 0.7232, 0.1677, 0.7232, 0.1677, 0.7768, 0.2212, 0.7768, 0.1657, 0.7232, 0.1121, 0.7232, 0.1121, 0.7768, 0.1657, 0.7768, 0.2212, 0.2768, 0.2212, 0.2232, 0.1954, 0.2232, 0.1954, 0.2768, 0.2212, 0.6677, 0.1677, 0.6677, 0.1677, 0.7212, 0.2212, 0.7212, 0.1657, 0.6677, 0.1121, 0.6677, 0.1121, 0.7212, 0.1657, 0.7212, 0.7768, 0.1677, 0.7232, 0.1677, 0.7232, 0.2212, 0.7768, 0.2212, 0.7212, 0.1677, 0.6677, 0.1677, 0.6677, 0.2212, 0.7212, 0.2212, 0.3343, 0.1677, 0.3343, 0.2202, 0.3591, 0.1677, 0.1934, 0.2232, 0.1677, 0.2232, 0.1677, 0.2768, 0.1934, 0.2768, 0.4157, 0.1657, 0.4157, 0.1131, 0.3909, 0.1657, 0.1657, 0.3323, 0.1657, 0.2788, 0.1399, 0.2788, 0.1399, 0.3323, 0.08233, 0.1657, 0.05756, 0.1657, 0.08233, 0.1409, 0.2788, 0.3899, 0.3313, 0.3899, 0.2788, 0.4424, 0.7768, 0.1121, 0.7232, 0.1121, 0.7232, 0.1657, 0.7768, 0.1657, 0.7212, 0.1121, 0.6677, 0.1121, 0.6677, 0.1657, 0.7212, 0.1657, 0.1101, 0.7232, 0.05656, 0.7232, 0.05656, 0.7768, 0.1101, 0.7768, 0.1379, 0.3323, 0.1379, 0.2788, 0.1121, 0.2788, 0.1121, 0.3323, 0.05455, 0.7232, 0.001001, 0.7232, 0.001001, 0.7768, 0.05455, 0.7768, 0.1101, 0.6677, 0.05656, 0.6677, 0.05656, 0.7212, 0.1101, 0.7212, 0.05455, 0.6677, 0.001001, 0.6677, 0.001001, 0.7212, 0.05455, 0.7212, 0.7768, 0.05656, 0.7232, 0.05656, 0.7232, 0.1101, 0.7768, 0.1101, 0.001001, 0.1954, 0.001001, 0.2202, 0.02578, 0.1954, 0.2212, 0.2788, 0.1954, 0.2788, 0.1954, 0.3323, 0.2212, 0.3323, 0.1934, 0.3323, 0.1934, 0.2788, 0.1677, 0.2788, 0.1677, 0.3323, 0.1934, 0.001001, 0.1677, 0.001001, 0.1677, 0.02678, 0.1934, 0.02678, 0.02878, 0.1954, 0.05355, 0.1954, 0.02878, 0.2202, 0.7212, 0.05656, 0.6677, 0.05656, 0.6677, 0.1101, 0.7212, 0.1101, 0.1101, 0.1657, 0.08534, 0.1657, 0.1101, 0.1409, 0.7768, 0.001001, 0.7232, 0.001001, 0.7232, 0.05455, 0.7768, 0.05455, 0.7212, 0.001001, 0.6677, 0.001001, 0.6677, 0.05455, 0.7212, 0.05455, 0.2768, 0.2768, 0.2768, 0.2232, 0.251, 0.2232, 0.251, 0.2768, 0.5566, 0.5843, 0.5674, 0.5843, 0.5566, 0.6091, 0.1101, 0.05656, 0.05656, 0.05656, 0.05656, 0.1101, 0.1101, 0.1101, 0.05455, 0.05656, 0.001001, 0.05656, 0.001001, 0.1101, 0.05455, 0.1101, 0.1101, 0.001001, 0.05656, 0.001001, 0.05656, 0.05455, 0.1101, 0.05455, 0.05455, 0.001001, 0.001001, 0.001001, 0.001001, 0.05455, 0.05455, 0.05455, 0.5704, 0.5843, 0.5704, 0.6091, 0.5813, 0.5843, 0.249, 0.2768, 0.249, 0.2232, 0.2232, 0.2232, 0.2232, 0.2768, 0.3323, 0.2232, 0.3066, 0.2232, 0.3066, 0.2768, 0.3323, 0.2768, 0.5982, 0.6121, 0.5982, 0.623, 0.6022, 0.6121, 0.6379, 0.5566, 0.626, 0.5566, 0.626, 0.5823, 0.6379, 0.5823, 0.3879, 0.2768, 0.3353, 0.2768, 0.3879, 0.2242, 0.6657, 0.501, 0.6121, 0.501, 0.6121, 0.5546, 0.6657, 0.5546, 0.6101, 0.501, 0.5566, 0.501, 0.5566, 0.5546, 0.6101, 0.5546, 0.05656, 0.1121, 0.08133, 0.1121, 0.05656, 0.1369, 0.6657, 0.4454, 0.6121, 0.4454, 0.6121, 0.499, 0.6657, 0.499, 0.6101, 0.4454, 0.5566, 0.4454, 0.5566, 0.499, 0.6101, 0.499, 0.624, 0.5566, 0.6121, 0.5566, 0.6121, 0.5823, 0.624, 0.5823, 0.5546, 0.6121, 0.501, 0.6121, 0.501, 0.6657, 0.5546, 0.6657, 0.499, 0.6121, 0.4454, 0.6121, 0.4454, 0.6657, 0.499, 0.6657, 0.3046, 0.2768, 0.3046, 0.2232, 0.2788, 0.2232, 0.2788, 0.2768, 0.5546, 0.5566, 0.501, 0.5566, 0.501, 0.6101, 0.5546, 0.6101, 0.6052, 0.6121, 0.6052, 0.623, 0.6091, 0.6121, 0.499, 0.5566, 0.4454, 0.5566, 0.4454, 0.6101, 0.499, 0.6101, 0.2768, 0.2788, 0.251, 0.2788, 0.251, 0.3323, 0.2768, 0.3323, 0.6101, 0.5823, 0.6101, 0.5576, 0.5992, 0.5823, 0.5843, 0.5566, 0.5952, 0.5566, 0.5843, 0.5813, 0.6657, 0.3899, 0.6121, 0.3899, 0.6121, 0.4434, 0.6657, 0.4434, 0.6101, 0.3899, 0.5566, 0.3899, 0.5566, 0.4434, 0.6101, 0.4434, 0.6657, 0.3343, 0.6121, 0.3343, 0.6121, 0.3879, 0.6657, 0.3879, 0.5684, 0.6379, 0.5684, 0.627, 0.5576, 0.6379, 0.6101, 0.3343, 0.5566, 0.3343, 0.5566, 0.3879, 0.6101, 0.3879, 0.1657, 0.08433, 0.1399, 0.08433, 0.1399, 0.1101, 0.1657, 0.1101, 0.4434, 0.6121, 0.3899, 0.6121, 0.3899, 0.6657, 0.4434, 0.6657, 0.3879, 0.6121, 0.3343, 0.6121, 0.3343, 0.6657, 0.3879, 0.6657, 0.3621, 0.1677, 0.3621, 0.2202, 0.3869, 0.1677, 0.4434, 0.5566, 0.3899, 0.5566, 0.3899, 0.6101, 0.4434, 0.6101, 0.3879, 0.5566, 0.3343, 0.5566, 0.3343, 0.6101, 0.3879, 0.6101, 0.4038, 0.1677, 0.4147, 0.1677, 0.4038, 0.2202, 0.251, 0.3343, 0.2619, 0.3343, 0.251, 0.3869, 0.1101, 0.1379, 0.1101, 0.1131, 0.08534, 0.1379, 0.249, 0.3323, 0.249, 0.2788, 0.2232, 0.2788, 0.2232, 0.3323, 0.5704, 0.6121, 0.5813, 0.6121, 0.5704, 0.623, 0.6657, 0.2788, 0.6121, 0.2788, 0.6121, 0.3323, 0.6657, 0.3323, 0.6101, 0.2788, 0.5566, 0.2788, 0.5566, 0.3323, 0.6101, 0.3323, 0.6657, 0.2232, 0.6121, 0.2232, 0.6121, 0.2768, 0.6657, 0.2768, 0.6101, 0.2232, 0.5566, 0.2232, 0.5566, 0.2768, 0.6101, 0.2768, 0.3323, 0.3323, 0.3323, 0.2788, 0.3066, 0.2788, 0.3066, 0.3323, 0.3323, 0.6121, 0.2788, 0.6121, 0.2788, 0.6657, 0.3323, 0.6657, 0.2768, 0.6121, 0.2232, 0.6121, 0.2232, 0.6657, 0.2768, 0.6657, 0.08433, 0.1121, 0.08433, 0.1369, 0.1091, 0.1121, 0.3323, 0.5566, 0.2788, 0.5566, 0.2788, 0.6101, 0.3323, 0.6101, 0.2768, 0.5566, 0.2232, 0.5566, 0.2232, 0.6101, 0.2768, 0.6101, 0.3046, 0.2788, 0.2788, 0.2788, 0.2788, 0.3323, 0.3046, 0.3323, 0.3899, 0.1121, 0.3899, 0.1647, 0.4147, 0.1121, 0.1379, 0.08433, 0.1121, 0.08433, 0.1121, 0.1101, 0.1379, 0.1101, 0.05656, 0.1399, 0.08133, 0.1399, 0.05656, 0.1647, 0.4434, 0.2768, 0.3909, 0.2768, 0.4434, 0.2242, 0.2212, 0.6121, 0.1677, 0.6121, 0.1677, 0.6657, 0.2212, 0.6657, 0.1657, 0.6121, 0.1121, 0.6121, 0.1121, 0.6657, 0.1657, 0.6657, 0.2212, 0.5566, 0.1677, 0.5566, 0.1677, 0.6101, 0.2212, 0.6101, 0.05455, 0.3879, 0.05455, 0.3343, 0.02878, 0.3343, 0.02878, 0.3879, 0.02678, 0.3879, 0.02678, 0.3343, 0.001001, 0.3343, 0.001001, 0.3879, 0.1657, 0.5566, 0.1121, 0.5566, 0.1121, 0.6101, 0.1657, 0.6101, 0.5982, 0.5566, 0.5982, 0.5813, 0.6091, 0.5566, 0.6657, 0.1677, 0.6121, 0.1677, 0.6121, 0.2212, 0.6657, 0.2212, 0.6101, 0.1677, 0.5566, 0.1677, 0.5566, 0.2212, 0.6101, 0.2212, 0.1101, 0.3343, 0.08433, 0.3343, 0.08433, 0.3879, 0.1101, 0.3879, 0.08233, 0.3879, 0.08233, 0.3343, 0.05656, 0.3343, 0.05656, 0.3879, 0.6657, 0.5566, 0.6538, 0.5566, 0.6538, 0.5823, 0.6657, 0.5823, 0.05455, 0.1657, 0.02978, 0.1657, 0.05455, 0.1409, 0.6657, 0.1121, 0.6121, 0.1121, 0.6121, 0.1657, 0.6657, 0.1657, 0.08433, 0.1399, 0.1091, 0.1399, 0.08433, 0.1647, 0.6101, 0.1121, 0.5566, 0.1121, 0.5566, 0.1657, 0.6101, 0.1657, 0.1101, 0.6121, 0.05656, 0.6121, 0.05656, 0.6657, 0.1101, 0.6657, 0.05455, 0.4434, 0.05455, 0.3899, 0.02878, 0.3899, 0.02878, 0.4434, 0.5684, 0.5823, 0.5576, 0.5823, 0.5684, 0.5576, 0.02678, 0.4434, 0.02678, 0.3899, 0.001001, 0.3899, 0.001001, 0.4434, 0.05455, 0.6121, 0.001001, 0.6121, 0.001001, 0.6657, 0.05455, 0.6657, 0.5893, 0.624, 0.5893, 0.6131, 0.5853, 0.624, 0.1101, 0.5566, 0.05656, 0.5566, 0.05656, 0.6101, 0.1101, 0.6101, 0.05455, 0.5566, 0.001001, 0.5566, 0.001001, 0.6101, 0.05455, 0.6101, 0.1101, 0.4434, 0.1101, 0.3899, 0.08433, 0.3899, 0.08433, 0.4434, 0.08233, 0.3899, 0.05656, 0.3899, 0.05656, 0.4434, 0.08233, 0.4434, 0.5843, 0.6121, 0.5843, 0.623, 0.5883, 0.6121, 0.5566, 0.5566, 0.5674, 0.5566, 0.5566, 0.5813, 0.3343, 0.2232, 0.3869, 0.2232, 0.3343, 0.2758, 0.6657, 0.05656, 0.6121, 0.05656, 0.6121, 0.1101, 0.6657, 0.1101, 0.6101, 0.05656, 0.5566, 0.05656, 0.5566, 0.1101, 0.6101, 0.1101, 0.001001, 0.1121, 0.02578, 0.1121, 0.001001, 0.1369, 0.6657, 0.001001, 0.6121, 0.001001, 0.6121, 0.05455, 0.6657, 0.05455, 0.3879, 0.05455, 0.3879, 0.001001, 0.3621, 0.001001, 0.3621, 0.05455, 0.6518, 0.5566, 0.6399, 0.5566, 0.6399, 0.5823, 0.6518, 0.5823, 0.4434, 0.1657, 0.4434, 0.1131, 0.4187, 0.1657, 0.6101, 0.001001, 0.5566, 0.001001, 0.5566, 0.05455, 0.6101, 0.05455, 0.5546, 0.501, 0.501, 0.501, 0.501, 0.5546, 0.5546, 0.5546, 0.499, 0.501, 0.4454, 0.501, 0.4454, 0.5546, 0.499, 0.5546, 0.5546, 0.4454, 0.501, 0.4454, 0.501, 0.499, 0.5546, 0.499, 0.3601, 0.001001, 0.3343, 0.001001, 0.3343, 0.05455, 0.3601, 0.05455, 0.5704, 0.5566, 0.5704, 0.5813, 0.5813, 0.5566, 0.4434, 0.05455, 0.4434, 0.001001, 0.4177, 0.001001, 0.4177, 0.05455, 0.499, 0.4454, 0.4454, 0.4454, 0.4454, 0.499, 0.499, 0.499, 0.4434, 0.501, 0.3899, 0.501, 0.3899, 0.5546, 0.4434, 0.5546, 0.3879, 0.501, 0.3343, 0.501, 0.3343, 0.5546, 0.3879, 0.5546, 0.5566, 0.626, 0.5566, 0.6369, 0.5674, 0.626, 0.4434, 0.4454, 0.3899, 0.4454, 0.3899, 0.499, 0.4434, 0.499, 0.1657, 0.05656, 0.1399, 0.05656, 0.1399, 0.08233, 0.1657, 0.08233, 0.3879, 0.4454, 0.3343, 0.4454, 0.3343, 0.499, 0.3879, 0.499, 0.1934, 0.1101, 0.1934, 0.08534, 0.1687, 0.1101, 0.5546, 0.3899, 0.501, 0.3899, 0.501, 0.4434, 0.5546, 0.4434, 0.499, 0.3899, 0.4454, 0.3899, 0.4454, 0.4434, 0.499, 0.4434, 0.5546, 0.3343, 0.501, 0.3343, 0.501, 0.3879, 0.5546, 0.3879, 0.2649, 0.3343, 0.2758, 0.3343, 0.2649, 0.3869, 0.2232, 0.3343, 0.2341, 0.3343, 0.2232, 0.3869, 0.02878, 0.1121, 0.02878, 0.1369, 0.05355, 0.1121, 0.1379, 0.05656, 0.1121, 0.05656, 0.1121, 0.08233, 0.1379, 0.08233, 0.5704, 0.626, 0.5813, 0.626, 0.5704, 0.6369, 0.499, 0.3343, 0.4454, 0.3343, 0.4454, 0.3879, 0.499, 0.3879, 0.5546, 0.2788, 0.501, 0.2788, 0.501, 0.3323, 0.5546, 0.3323, 0.499, 0.2788, 0.4454, 0.2788, 0.4454, 0.3323, 0.499, 0.3323, 0.5546, 0.2232, 0.501, 0.2232, 0.501, 0.2768, 0.5546, 0.2768, 0.4157, 0.05455, 0.4157, 0.001001, 0.3899, 0.001001, 0.3899, 0.05455, 0.499, 0.2232, 0.4454, 0.2232, 0.4454, 0.2768, 0.499, 0.2768, 0.3879, 0.1101, 0.3879, 0.05656, 0.3621, 0.05656, 0.3621, 0.1101, 0.6657, 0.6101, 0.6657, 0.5853, 0.6548, 0.6101, 0.3323, 0.501, 0.2788, 0.501, 0.2788, 0.5546, 0.3323, 0.5546, 0.2768, 0.501, 0.2232, 0.501, 0.2232, 0.5546, 0.2768, 0.5546, 0.3601, 0.05656, 0.3343, 0.05656, 0.3343, 0.1101, 0.3601, 0.1101, 0.4177, 0.1121, 0.4177, 0.1647, 0.4424, 0.1121, 0.6379, 0.5843, 0.626, 0.5843, 0.626, 0.6101, 0.6379, 0.6101, 0.001001, 0.1399, 0.02578, 0.1399, 0.001001, 0.1647, 0.3899, 0.2232, 0.4424, 0.2232, 0.3899, 0.2758, 0.3323, 0.4454, 0.2788, 0.4454, 0.2788, 0.499, 0.3323, 0.499, 0.2768, 0.4454, 0.2232, 0.4454, 0.2232, 0.499, 0.2768, 0.499, 0.2212, 0.501, 0.1677, 0.501, 0.1677, 0.5546, 0.2212, 0.5546, 0.4434, 0.1101, 0.4434, 0.05656, 0.4177, 0.05656, 0.4177, 0.1101, 0.1657, 0.501, 0.1121, 0.501, 0.1121, 0.5546, 0.1657, 0.5546, 0.2212, 0.4454, 0.1677, 0.4454, 0.1677, 0.499, 0.2212, 0.499, 0.4157, 0.1101, 0.4157, 0.05656, 0.3899, 0.05656, 0.3899, 0.1101, 0.5962, 0.624, 0.5962, 0.6131, 0.5923, 0.624, 0.1657, 0.4454, 0.1121, 0.4454, 0.1121, 0.499, 0.1657, 0.499, 0.1657, 0.3343, 0.1399, 0.3343, 0.1399, 0.3879, 0.1657, 0.3879, 0.1379, 0.3879, 0.1379, 0.3343, 0.1121, 0.3343, 0.1121, 0.3879, 0.6518, 0.6101, 0.6409, 0.6101, 0.6518, 0.5853, 0.02878, 0.1399, 0.05355, 0.1399, 0.02878, 0.1647, 0.5546, 0.1677, 0.501, 0.1677, 0.501, 0.2212, 0.5546, 0.2212, 0.1677, 0.05656, 0.1924, 0.05656, 0.1677, 0.08133, 0.499, 0.1677, 0.4454, 0.1677, 0.4454, 0.2212, 0.499, 0.2212, 0.5546, 0.1121, 0.501, 0.1121, 0.501, 0.1657, 0.5546, 0.1657, 0.2212, 0.3879, 0.2212, 0.3343, 0.1954, 0.3343, 0.1954, 0.3879, 0.6399, 0.5843, 0.6508, 0.5843, 0.6399, 0.6091, 0.499, 0.1121, 0.4454, 0.1121, 0.4454, 0.1657, 0.499, 0.1657, 0.5546, 0.05656, 0.501, 0.05656, 0.501, 0.1101, 0.5546, 0.1101, 0.499, 0.05656, 0.4454, 0.05656, 0.4454, 0.1101, 0.499, 0.1101, 0.1934, 0.3879, 0.1934, 0.3343, 0.1677, 0.3343, 0.1677, 0.3879, 0.1657, 0.4434, 0.1657, 0.3899, 0.1399, 0.3899, 0.1399, 0.4434, 0.1379, 0.3899, 0.1121, 0.3899, 0.1121, 0.4434, 0.1379, 0.4434, 0.5913, 0.6121, 0.5913, 0.623, 0.5952, 0.6121, 0.3343, 0.2788, 0.3869, 0.2788, 0.3343, 0.3313, 0.5546, 0.001001, 0.501, 0.001001, 0.501, 0.05455, 0.5546, 0.05455, 0.499, 0.001001, 0.4454, 0.001001, 0.4454, 0.05455, 0.499, 0.05455, 0.1954, 0.05656, 0.2202, 0.05656, 0.1954, 0.08133, 0.1101, 0.501, 0.05656, 0.501, 0.05656, 0.5546, 0.1101, 0.5546, 0.2212, 0.4434, 0.2212, 0.3899, 0.1954, 0.3899, 0.1954, 0.4434, 0.624, 0.5843, 0.6121, 0.5843, 0.6121, 0.6101, 0.624, 0.6101, 0.05455, 0.501, 0.001001, 0.501, 0.001001, 0.5546, 0.05455, 0.5546, 0.1101, 0.4454, 0.05656, 0.4454, 0.05656, 0.499, 0.1101, 0.499, 0.05455, 0.4454, 0.001001, 0.4454, 0.001001, 0.499, 0.05455, 0.499, 0.4434, 0.3899, 0.3899, 0.3899, 0.3899, 0.4434, 0.4434, 0.4434, 0.3343, 0.1121, 0.3343, 0.1647, 0.3591, 0.1121, 0.1934, 0.3899, 0.1677, 0.3899, 0.1677, 0.4434, 0.1934, 0.4434, 0.6538, 0.5843, 0.6538, 0.6091, 0.6647, 0.5843, 0.3879, 0.1657, 0.3879, 0.1121, 0.3621, 0.1121, 0.3621, 0.1657, 0.3879, 0.3899, 0.3343, 0.3899, 0.3343, 0.4434, 0.3879, 0.4434, 0.4434, 0.3343, 0.3899, 0.3343, 0.3899, 0.3879, 0.4434, 0.3879, 0.3879, 0.3343, 0.3343, 0.3343, 0.3343, 0.3879, 0.3879, 0.3879, 0.251, 0.8899, 0.2619, 0.8899, 0.251, 0.9008, 0.4434, 0.2788, 0.3899, 0.2788, 0.3899, 0.3323, 0.4434, 0.3323, 0.2212, 0.08433, 0.1954, 0.08433, 0.1954, 0.1101, 0.2212, 0.1101, 0.2371, 0.3343, 0.248, 0.3343, 0.2371, 0.3869, 0.1677, 0.08433, 0.1677, 0.1091, 0.1924, 0.08433])
me_twistedtorus.materials.append(mat_material_001)
me_twistedtorus.use_remesh_preserve_volume = False
me_twistedtorus.use_remesh_preserve_attributes = False
me_twistedtorus.use_mirror_vertex_groups = False
me_twistedtorus.update()

# ---- objects
ob_twistedtorus = bpy.data.objects.new('TwistedTorus', me_twistedtorus)
ob_lamp = bpy.data.objects.new('Lamp', light_lamp)
ob_camera = bpy.data.objects.new('Camera', cam_camera)

# ---- transforms, parenting, visibility, modifiers, constraints
ob_twistedtorus.location = (-0.1735, 0.1014, 1.09)
ob_twistedtorus.lineart.crease_threshold = 0.0
ob_lamp.location = (4.076, 1.005, 5.904)
ob_lamp.rotation_euler = (0.6503, 0.05522, 1.866)
ob_lamp.lock_rotations_4d = False
ob_lamp.empty_display_type = 'ARROWS'
ob_lamp.color = (0.0, 0.0, 0.0, 0.0)
ob_lamp.lineart.crease_threshold = 0.0
ob_camera.location = (7.481, -6.508, 5.344)
ob_camera.rotation_euler = (1.109, 0.0, 0.8149)
ob_camera.lock_rotations_4d = False
ob_camera.empty_display_type = 'ARROWS'
ob_camera.color = (0.0, 0.0, 0.0, 0.0)
ob_camera.display_type = 'WIRE'
ob_camera.lineart.crease_threshold = 0.0

# ---- collection membership
col_collection_1.objects.link(ob_twistedtorus)
col_collection_1.objects.link(ob_lamp)
col_collection_1.objects.link(ob_camera)

# ---- scene / render settings (as saved in the file)
scene.camera = ob_camera
scene.frame_start = 1; scene.frame_end = 250; scene.frame_set(1)
scene.render.engine = 'BLENDER_EEVEE_NEXT'
scene.render.resolution_percentage = 50
scene.render.dither_intensity = 0.0
scene.cycles.use_denoising = False
scene.cycles.samples = 128
scene.cycles.sampling_pattern = 'TABULATED_SOBOL'
scene.cycles.use_adaptive_sampling = False
scene.cycles.use_light_tree = False
scene.cycles.blur_glossy = 0.0
scene.cycles.sample_clamp_indirect = 0.0
scene.view_settings.view_transform = 'Standard'
bpy.context.view_layer.update()
